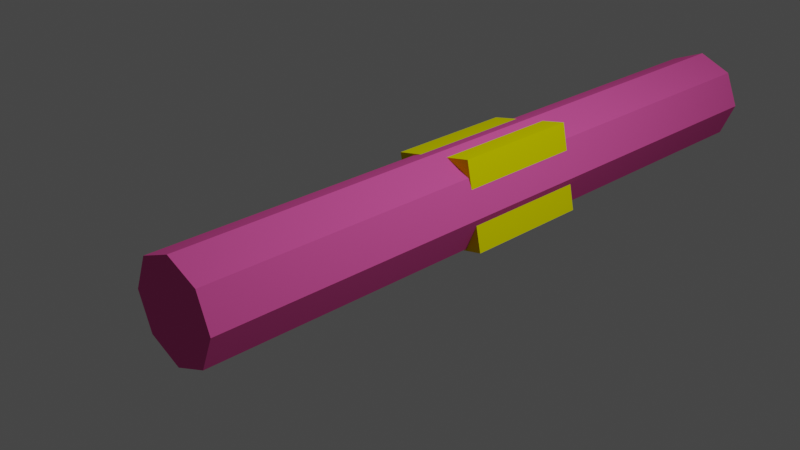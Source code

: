 # Source: LBS.blend  (saved by Blender 2.83.19; exported with 4.5.12 LTS)
import bpy
from mathutils import Matrix  # noqa: F401  (used for matrix-valued properties, if any)

bpy.ops.wm.read_factory_settings(use_empty=True)
scene = bpy.context.scene
scene.name = 'Scene'

# ---- collections
col_collection = bpy.data.collections.new('Collection'); scene.collection.children.link(col_collection)

# ---- materials (node trees are filled in below, after node groups)
mat_material_002 = bpy.data.materials.new('Material.002')
mat_material_002.use_transparent_shadow = False
mat_material_002.diffuse_color = (0.1025, 0.1025, 0.1025, 1.0)
mat_material_003 = bpy.data.materials.new('Material.003')
mat_material_003.use_transparent_shadow = False
mat_material_003.diffuse_color = (0.2598, 0.2598, 0.2598, 1.0)
mat_material_004 = bpy.data.materials.new('Material.004')
mat_material_004.use_transparent_shadow = False
mat_material_004.diffuse_color = (0.8, 0.1022, 0.3729, 1.0)
mat_collision_shape_material = bpy.data.materials.new('collision_shape_material')
mat_collision_shape_material.use_transparent_shadow = False
mat_collision_shape_material.diffuse_color = (0.8, 0.775, 0.0, 0.4)
mat_material_001 = bpy.data.materials.new('Material.001')
mat_material_001.use_transparent_shadow = False
mat_material_001.diffuse_color = (0.00637, 0.00637, 0.00637, 1.0)

# ---- material node trees

# ---- world
world_world = bpy.data.worlds.new('World'); scene.world = world_world
world_world.use_nodes = True; world_world.node_tree.nodes.clear()
_N = world_world.node_tree.nodes; _L = world_world.node_tree.links
n0 = _N.new('ShaderNodeOutputWorld'); n0.name = 'World Output'; n0.location = (300, 300)
n1 = _N.new('ShaderNodeBackground'); n1.name = 'Background'; n1.location = (10, 300)
n1.inputs[0].default_value = (0.05088, 0.05088, 0.05088, 1.0)
_L.new(n1.outputs[0], n0.inputs[0])
n0.is_active_output = True
world_world.color = (0.05088, 0.05088, 0.05088)
world_world.use_sun_shadow = False
world_world.sun_shadow_jitter_overblur = 0.0

# ---- cameras
cam_camera = bpy.data.cameras.new('Camera')
cam_camera.clip_end = 100.0
cam_camera.ortho_scale = 7.314

# ---- lights
light_light = bpy.data.lights.new('Light', 'POINT')
light_light.transmission_factor = 0.0
light_light.energy = 1000.0
light_light.shadow_soft_size = 0.1
light_light.shadow_maximum_resolution = 0.006
light_light.use_absolute_resolution = True

# ---- meshes
me_cylinder_001 = bpy.data.meshes.new('Cylinder.001')
me_cylinder_001.from_pydata([(-6.24e-08, 1.332, 0.4063), (-6.24e-08, -1.332, 0.4063), (0.07927, 1.332, 0.3985), (0.07927, -1.332, 0.3985), (0.1555, 1.332, 0.3754), (0.1555, -1.332, 0.3754), (0.2257, 1.332, 0.3378), (0.2257, -1.332, 0.3378), (0.2873, 1.332, 0.2873), (0.2873, -1.332, 0.2873), (0.3378, 1.332, 0.2257), (0.3378, -1.332, 0.2257), (0.3754, 1.332, 0.1555), (0.3754, -1.332, 0.1555), (0.3985, 1.332, 0.07927), (0.3985, -1.332, 0.07927), (0.4063, 1.332, -4.758e-08), (0.4063, -1.332, -1.64e-07), (0.3985, 1.332, -0.07927), (0.3985, -1.332, -0.07927), (0.3754, 1.332, -0.1555), (0.3754, -1.332, -0.1555), (0.3378, 1.332, -0.2257), (0.3378, -1.332, -0.2257), (0.2873, 1.332, -0.2873), (0.2873, -1.332, -0.2873), (0.2257, 1.332, -0.3378), (0.2257, -1.332, -0.3378), (0.1555, 1.332, -0.3754), (0.1555, -1.332, -0.3754), (0.07927, 1.332, -0.3985), (0.07927, -1.332, -0.3985), (-1.948e-07, 1.332, -0.4063), (-1.948e-07, -1.332, -0.4063), (-0.07927, 1.332, -0.3985), (-0.07927, -1.332, -0.3985), (-0.1555, 1.332, -0.3754), (-0.1555, -1.332, -0.3754), (-0.2257, 1.332, -0.3378), (-0.2257, -1.332, -0.3378), (-0.2873, 1.332, -0.2873), (-0.2873, -1.332, -0.2873), (-0.3378, 1.332, -0.2257), (-0.3378, -1.332, -0.2257), (-0.3754, 1.332, -0.1555), (-0.3754, -1.332, -0.1555), (-0.3985, 1.332, -0.07927), (-0.3985, -1.332, -0.07927), (-0.4063, 1.332, 3.141e-07), (-0.4063, -1.332, 1.976e-07), (-0.3985, 1.332, 0.07927), (-0.3985, -1.332, 0.07927), (-0.3754, 1.332, 0.1555), (-0.3754, -1.332, 0.1555), (-0.3378, 1.332, 0.2257), (-0.3378, -1.332, 0.2257), (-0.2873, 1.332, 0.2873), (-0.2873, -1.332, 0.2873), (-0.2257, 1.332, 0.3378), (-0.2257, -1.332, 0.3378), (-0.1555, 1.332, 0.3754), (-0.1555, -1.332, 0.3754), (-0.07927, 1.332, 0.3985), (-0.07927, -1.332, 0.3985)], [], [(0, 1, 3, 2), (2, 3, 5, 4), (4, 5, 7, 6), (6, 7, 9, 8), (8, 9, 11, 10), (10, 11, 13, 12), (12, 13, 15, 14), (14, 15, 17, 16), (16, 17, 19, 18), (18, 19, 21, 20), (20, 21, 23, 22), (22, 23, 25, 24), (24, 25, 27, 26), (26, 27, 29, 28), (28, 29, 31, 30), (30, 31, 33, 32), (32, 33, 35, 34), (34, 35, 37, 36), (36, 37, 39, 38), (38, 39, 41, 40), (40, 41, 43, 42), (42, 43, 45, 44), (44, 45, 47, 46), (46, 47, 49, 48), (48, 49, 51, 50), (50, 51, 53, 52), (52, 53, 55, 54), (54, 55, 57, 56), (56, 57, 59, 58), (58, 59, 61, 60), (3, 1, 63, 61, 59, 57, 55, 53, 51, 49, 47, 45, 43, 41, 39, 37, 35, 33, 31, 29, 27, 25, 23, 21, 19, 17, 15, 13, 11, 9, 7, 5), (60, 61, 63, 62), (62, 63, 1, 0), (0, 2, 4, 6, 8, 10, 12, 14, 16, 18, 20, 22, 24, 26, 28, 30, 32, 34, 36, 38, 40, 42, 44, 46, 48, 50, 52, 54, 56, 58, 60, 62)])
_uv = me_cylinder_001.uv_layers.new(name='UVMap')
_uv.uv.foreach_set('vector', [1.0, 0.5, 1.0, 1.0, 0.9688, 1.0, 0.9688, 0.5, 0.9688, 0.5, 0.9688, 1.0, 0.9375, 1.0, 0.9375, 0.5, 0.9375, 0.5, 0.9375, 1.0, 0.9062, 1.0, 0.9062, 0.5, 0.9062, 0.5, 0.9062, 1.0, 0.875, 1.0, 0.875, 0.5, 0.875, 0.5, 0.875, 1.0, 0.8438, 1.0, 0.8438, 0.5, 0.8438, 0.5, 0.8438, 1.0, 0.8125, 1.0, 0.8125, 0.5, 0.8125, 0.5, 0.8125, 1.0, 0.7812, 1.0, 0.7812, 0.5, 0.7812, 0.5, 0.7812, 1.0, 0.75, 1.0, 0.75, 0.5, 0.75, 0.5, 0.75, 1.0, 0.7188, 1.0, 0.7188, 0.5, 0.7188, 0.5, 0.7188, 1.0, 0.6875, 1.0, 0.6875, 0.5, 0.6875, 0.5, 0.6875, 1.0, 0.6562, 1.0, 0.6562, 0.5, 0.6562, 0.5, 0.6562, 1.0, 0.625, 1.0, 0.625, 0.5, 0.625, 0.5, 0.625, 1.0, 0.5938, 1.0, 0.5938, 0.5, 0.5938, 0.5, 0.5938, 1.0, 0.5625, 1.0, 0.5625, 0.5, 0.5625, 0.5, 0.5625, 1.0, 0.5312, 1.0, 0.5312, 0.5, 0.5312, 0.5, 0.5312, 1.0, 0.5, 1.0, 0.5, 0.5, 0.5, 0.5, 0.5, 1.0, 0.4688, 1.0, 0.4688, 0.5, 0.4688, 0.5, 0.4688, 1.0, 0.4375, 1.0, 0.4375, 0.5, 0.4375, 0.5, 0.4375, 1.0, 0.4062, 1.0, 0.4062, 0.5, 0.4062, 0.5, 0.4062, 1.0, 0.375, 1.0, 0.375, 0.5, 0.375, 0.5, 0.375, 1.0, 0.3438, 1.0, 0.3438, 0.5, 0.3438, 0.5, 0.3438, 1.0, 0.3125, 1.0, 0.3125, 0.5, 0.3125, 0.5, 0.3125, 1.0, 0.2812, 1.0, 0.2812, 0.5, 0.2812, 0.5, 0.2812, 1.0, 0.25, 1.0, 0.25, 0.5, 0.25, 0.5, 0.25, 1.0, 0.2188, 1.0, 0.2188, 0.5, 0.2188, 0.5, 0.2188, 1.0, 0.1875, 1.0, 0.1875, 0.5, 0.1875, 0.5, 0.1875, 1.0, 0.1562, 1.0, 0.1562, 0.5, 0.1562, 0.5, 0.1562, 1.0, 0.125, 1.0, 0.125, 0.5, 0.125, 0.5, 0.125, 1.0, 0.09375, 1.0, 0.09375, 0.5, 0.09375, 0.5, 0.09375, 1.0, 0.0625, 1.0, 0.0625, 0.5, 0.2968, 0.4854, 0.25, 0.49, 0.2032, 0.4854, 0.1582, 0.4717, 0.1167, 0.4496, 0.08029, 0.4197, 0.05045, 0.3833, 0.02827, 0.3418, 0.01461, 0.2968, 0.01, 0.25, 0.01461, 0.2032, 0.02827, 0.1582, 0.05045, 0.1167, 0.08029, 0.08029, 0.1167, 0.05045, 0.1582, 0.02827, 0.2032, 0.01461, 0.25, 0.01, 0.2968, 0.01461, 0.3418, 0.02827, 0.3833, 0.05045, 0.4197, 0.08029, 0.4496, 0.1167, 0.4717, 0.1582, 0.4854, 0.2032, 0.49, 0.25, 0.4854, 0.2968, 0.4717, 0.3418, 0.4496, 0.3833, 0.4197, 0.4197, 0.3833, 0.4496, 0.3418, 0.4717, 0.0625, 0.5, 0.0625, 1.0, 0.03125, 1.0, 0.03125, 0.5, 0.03125, 0.5, 0.03125, 1.0, 0.0, 1.0, 0.0, 0.5, 0.75, 0.49, 0.7968, 0.4854, 0.8418, 0.4717, 0.8833, 0.4496, 0.9197, 0.4197, 0.9496, 0.3833, 0.9717, 0.3418, 0.9854, 0.2968, 0.99, 0.25, 0.9854, 0.2032, 0.9717, 0.1582, 0.9496, 0.1167, 0.9197, 0.08029, 0.8833, 0.05045, 0.8418, 0.02827, 0.7968, 0.01461, 0.75, 0.01, 0.7032, 0.01461, 0.6582, 0.02827, 0.6167, 0.05045, 0.5803, 0.08029, 0.5504, 0.1167, 0.5283, 0.1582, 0.5146, 0.2032, 0.51, 0.25, 0.5146, 0.2968, 0.5283, 0.3418, 0.5504, 0.3833, 0.5803, 0.4197, 0.6167, 0.4496, 0.6582, 0.4717, 0.7032, 0.4854])
me_cylinder_001.materials.append(mat_material_002)
me_cylinder_001.use_remesh_fix_poles = True
me_cylinder_001.use_remesh_preserve_attributes = False
me_cylinder_001.use_mirror_vertex_groups = False
me_cylinder_001.update()
me_cylinder_002 = bpy.data.meshes.new('Cylinder.002')
me_cylinder_002.from_pydata([(-6.24e-08, -1.332, -0.4063), (-6.24e-08, 1.332, -0.4063), (0.07927, -1.332, -0.3985), (0.07927, 1.332, -0.3985), (0.1555, -1.332, -0.3754), (0.1555, 1.332, -0.3754), (0.2257, -1.332, -0.3378), (0.2257, 1.332, -0.3378), (0.2873, -1.332, -0.2873), (0.2873, 1.332, -0.2873), (0.3378, -1.332, -0.2257), (0.3378, 1.332, -0.2257), (0.3754, -1.332, -0.1555), (0.3754, 1.332, -0.1555), (0.3985, -1.332, -0.07927), (0.3985, 1.332, -0.07927), (0.4063, -1.332, -5.607e-07), (0.4063, 1.332, 7.415e-07), (0.3985, -1.332, 0.07927), (0.3985, 1.332, 0.07927), (0.3754, -1.332, 0.1555), (0.3754, 1.332, 0.1555), (0.3378, -1.332, 0.2257), (0.3378, 1.332, 0.2257), (0.2873, -1.332, 0.2873), (0.2873, 1.332, 0.2873), (0.2257, -1.332, 0.3378), (0.2257, 1.332, 0.3378), (0.1555, -1.332, 0.3754), (0.1555, 1.332, 0.3754), (0.07927, -1.332, 0.3985), (0.07927, 1.332, 0.3985), (-1.948e-07, -1.332, 0.4063), (-1.948e-07, 1.332, 0.4063), (-0.07927, -1.332, 0.3985), (-0.07927, 1.332, 0.3985), (-0.1555, -1.332, 0.3754), (-0.1555, 1.332, 0.3754), (-0.2257, -1.332, 0.3378), (-0.2257, 1.332, 0.3378), (-0.2873, -1.332, 0.2873), (-0.2873, 1.332, 0.2873), (-0.3378, -1.332, 0.2257), (-0.3378, 1.332, 0.2257), (-0.3754, -1.332, 0.1555), (-0.3754, 1.332, 0.1555), (-0.3985, -1.332, 0.07927), (-0.3985, 1.332, 0.07927), (-0.4063, -1.332, -9.223e-07), (-0.4063, 1.332, 3.798e-07), (-0.3985, -1.332, -0.07927), (-0.3985, 1.332, -0.07927), (-0.3754, -1.332, -0.1555), (-0.3754, 1.332, -0.1555), (-0.3378, -1.332, -0.2257), (-0.3378, 1.332, -0.2257), (-0.2873, -1.332, -0.2873), (-0.2873, 1.332, -0.2873), (-0.2257, -1.332, -0.3378), (-0.2257, 1.332, -0.3378), (-0.1555, -1.332, -0.3754), (-0.1555, 1.332, -0.3754), (-0.07927, -1.332, -0.3985), (-0.07927, 1.332, -0.3985)], [], [(0, 1, 3, 2), (2, 3, 5, 4), (4, 5, 7, 6), (6, 7, 9, 8), (8, 9, 11, 10), (10, 11, 13, 12), (12, 13, 15, 14), (14, 15, 17, 16), (16, 17, 19, 18), (18, 19, 21, 20), (20, 21, 23, 22), (22, 23, 25, 24), (24, 25, 27, 26), (26, 27, 29, 28), (28, 29, 31, 30), (30, 31, 33, 32), (32, 33, 35, 34), (34, 35, 37, 36), (36, 37, 39, 38), (38, 39, 41, 40), (40, 41, 43, 42), (42, 43, 45, 44), (44, 45, 47, 46), (46, 47, 49, 48), (48, 49, 51, 50), (50, 51, 53, 52), (52, 53, 55, 54), (54, 55, 57, 56), (56, 57, 59, 58), (58, 59, 61, 60), (3, 1, 63, 61, 59, 57, 55, 53, 51, 49, 47, 45, 43, 41, 39, 37, 35, 33, 31, 29, 27, 25, 23, 21, 19, 17, 15, 13, 11, 9, 7, 5), (60, 61, 63, 62), (62, 63, 1, 0), (0, 2, 4, 6, 8, 10, 12, 14, 16, 18, 20, 22, 24, 26, 28, 30, 32, 34, 36, 38, 40, 42, 44, 46, 48, 50, 52, 54, 56, 58, 60, 62)])
_uv = me_cylinder_002.uv_layers.new(name='UVMap')
_uv.uv.foreach_set('vector', [1.0, 0.5, 1.0, 1.0, 0.9688, 1.0, 0.9688, 0.5, 0.9688, 0.5, 0.9688, 1.0, 0.9375, 1.0, 0.9375, 0.5, 0.9375, 0.5, 0.9375, 1.0, 0.9062, 1.0, 0.9062, 0.5, 0.9062, 0.5, 0.9062, 1.0, 0.875, 1.0, 0.875, 0.5, 0.875, 0.5, 0.875, 1.0, 0.8438, 1.0, 0.8438, 0.5, 0.8438, 0.5, 0.8438, 1.0, 0.8125, 1.0, 0.8125, 0.5, 0.8125, 0.5, 0.8125, 1.0, 0.7812, 1.0, 0.7812, 0.5, 0.7812, 0.5, 0.7812, 1.0, 0.75, 1.0, 0.75, 0.5, 0.75, 0.5, 0.75, 1.0, 0.7188, 1.0, 0.7188, 0.5, 0.7188, 0.5, 0.7188, 1.0, 0.6875, 1.0, 0.6875, 0.5, 0.6875, 0.5, 0.6875, 1.0, 0.6562, 1.0, 0.6562, 0.5, 0.6562, 0.5, 0.6562, 1.0, 0.625, 1.0, 0.625, 0.5, 0.625, 0.5, 0.625, 1.0, 0.5938, 1.0, 0.5938, 0.5, 0.5938, 0.5, 0.5938, 1.0, 0.5625, 1.0, 0.5625, 0.5, 0.5625, 0.5, 0.5625, 1.0, 0.5312, 1.0, 0.5312, 0.5, 0.5312, 0.5, 0.5312, 1.0, 0.5, 1.0, 0.5, 0.5, 0.5, 0.5, 0.5, 1.0, 0.4688, 1.0, 0.4688, 0.5, 0.4688, 0.5, 0.4688, 1.0, 0.4375, 1.0, 0.4375, 0.5, 0.4375, 0.5, 0.4375, 1.0, 0.4062, 1.0, 0.4062, 0.5, 0.4062, 0.5, 0.4062, 1.0, 0.375, 1.0, 0.375, 0.5, 0.375, 0.5, 0.375, 1.0, 0.3438, 1.0, 0.3438, 0.5, 0.3438, 0.5, 0.3438, 1.0, 0.3125, 1.0, 0.3125, 0.5, 0.3125, 0.5, 0.3125, 1.0, 0.2812, 1.0, 0.2812, 0.5, 0.2812, 0.5, 0.2812, 1.0, 0.25, 1.0, 0.25, 0.5, 0.25, 0.5, 0.25, 1.0, 0.2188, 1.0, 0.2188, 0.5, 0.2188, 0.5, 0.2188, 1.0, 0.1875, 1.0, 0.1875, 0.5, 0.1875, 0.5, 0.1875, 1.0, 0.1562, 1.0, 0.1562, 0.5, 0.1562, 0.5, 0.1562, 1.0, 0.125, 1.0, 0.125, 0.5, 0.125, 0.5, 0.125, 1.0, 0.09375, 1.0, 0.09375, 0.5, 0.09375, 0.5, 0.09375, 1.0, 0.0625, 1.0, 0.0625, 0.5, 0.2968, 0.4854, 0.25, 0.49, 0.2032, 0.4854, 0.1582, 0.4717, 0.1167, 0.4496, 0.08029, 0.4197, 0.05045, 0.3833, 0.02827, 0.3418, 0.01461, 0.2968, 0.01, 0.25, 0.01461, 0.2032, 0.02827, 0.1582, 0.05045, 0.1167, 0.08029, 0.08029, 0.1167, 0.05045, 0.1582, 0.02827, 0.2032, 0.01461, 0.25, 0.01, 0.2968, 0.01461, 0.3418, 0.02827, 0.3833, 0.05045, 0.4197, 0.08029, 0.4496, 0.1167, 0.4717, 0.1582, 0.4854, 0.2032, 0.49, 0.25, 0.4854, 0.2968, 0.4717, 0.3418, 0.4496, 0.3833, 0.4197, 0.4197, 0.3833, 0.4496, 0.3418, 0.4717, 0.0625, 0.5, 0.0625, 1.0, 0.03125, 1.0, 0.03125, 0.5, 0.03125, 0.5, 0.03125, 1.0, 0.0, 1.0, 0.0, 0.5, 0.75, 0.49, 0.7968, 0.4854, 0.8418, 0.4717, 0.8833, 0.4496, 0.9197, 0.4197, 0.9496, 0.3833, 0.9717, 0.3418, 0.9854, 0.2968, 0.99, 0.25, 0.9854, 0.2032, 0.9717, 0.1582, 0.9496, 0.1167, 0.9197, 0.08029, 0.8833, 0.05045, 0.8418, 0.02827, 0.7968, 0.01461, 0.75, 0.01, 0.7032, 0.01461, 0.6582, 0.02827, 0.6167, 0.05045, 0.5803, 0.08029, 0.5504, 0.1167, 0.5283, 0.1582, 0.5146, 0.2032, 0.51, 0.25, 0.5146, 0.2968, 0.5283, 0.3418, 0.5504, 0.3833, 0.5803, 0.4197, 0.6167, 0.4496, 0.6582, 0.4717, 0.7032, 0.4854])
me_cylinder_002.materials.append(mat_material_003)
me_cylinder_002.use_remesh_fix_poles = True
me_cylinder_002.use_remesh_preserve_attributes = False
me_cylinder_002.use_mirror_vertex_groups = False
me_cylinder_002.update()
me_cylinder_003 = bpy.data.meshes.new('Cylinder.003')
me_cylinder_003.from_pydata([(0.1211, 4.021, 0.555), (0.1211, -4.021, 0.555), (0.478, 4.021, 0.3068), (0.478, -4.021, 0.3068), (0.555, 4.021, -0.1211), (0.555, -4.021, -0.1211), (0.3068, 4.021, -0.478), (0.3068, -4.021, -0.478), (-0.1211, 4.021, -0.555), (-0.1211, -4.021, -0.555), (-0.478, 4.021, -0.3068), (-0.478, -4.021, -0.3068), (-0.555, 4.021, 0.1211), (-0.555, -4.021, 0.1211), (-0.3068, 4.021, 0.478), (-0.3068, -4.021, 0.478), (-0.1211, 8.345e-07, -0.555), (-0.1211, 0.8043, -0.555), (-0.1211, -2.413, -0.555), (0.3068, -2.413, -0.478), (0.3068, 1.609, -0.478), (-0.1211, -0.8043, -0.555), (0.3068, -1.609, -0.478), (0.3068, -0.8043, -0.478), (0.3068, 8.345e-07, -0.478), (0.3068, 0.8043, -0.478), (0.3068, 2.413, -0.478), (-0.555, 0.8043, 0.1211), (-0.3068, -0.8043, 0.478), (-0.1211, -3.217, -0.555), (-0.1211, -1.609, -0.555), (0.3068, -3.217, -0.478), (0.3068, 3.217, -0.478), (-0.1211, 1.609, -0.555), (0.555, -2.413, -0.1211), (0.555, -1.609, -0.1211), (0.555, 8.345e-07, -0.1211), (0.555, -0.8043, -0.1211), (0.555, 0.8043, -0.1211), (0.555, 1.609, -0.1211), (0.555, 3.217, -0.1211), (0.555, 2.413, -0.1211), (-0.3068, 3.217, 0.478), (-0.3068, -1.609, 0.478), (-0.3068, 8.345e-07, 0.478), (-0.3068, -3.217, 0.478), (-0.555, 3.217, 0.1211), (-0.3068, -2.413, 0.478), (-0.1211, 2.413, -0.555), (-0.3068, 0.8043, 0.478), (-0.1211, 3.217, -0.555), (0.1211, 3.217, 0.555), (-0.555, 8.345e-07, 0.1211), (0.1211, 2.413, 0.555), (-0.555, 1.609, 0.1211), (0.1211, 1.609, 0.555), (0.1211, 0.8043, 0.555), (0.1211, 8.345e-07, 0.555), (-0.555, -1.609, 0.1211), (0.1211, -0.8043, 0.555), (-0.555, -2.413, 0.1211), (-0.555, -0.8043, 0.1211), (-0.555, 2.413, 0.1211), (-0.3068, 1.609, 0.478), (-0.478, 1.609, -0.3068), (-0.478, 0.8043, -0.3068), (-0.478, 2.413, -0.3068), (-0.478, -0.8043, -0.3068), (-0.478, -1.609, -0.3068), (-0.478, 8.345e-07, -0.3068), (-0.478, 3.217, -0.3068), (0.478, 1.609, 0.3068), (0.478, 0.8043, 0.3068), (0.478, 2.413, 0.3068), (0.478, 3.217, 0.3068), (-0.478, -3.217, -0.3068), (0.478, 8.345e-07, 0.3068), (-0.478, -2.413, -0.3068), (-0.555, -3.217, 0.1211), (-0.3068, 2.413, 0.478), (0.478, -0.8043, 0.3068), (0.478, -1.609, 0.3068), (0.478, -2.413, 0.3068), (0.478, -3.217, 0.3068), (0.555, -3.217, -0.1211), (0.1211, -3.217, 0.555), (0.1211, -2.413, 0.555), (0.1211, -1.609, 0.555)], [], [(32, 50, 8, 6), (3, 1, 15, 13, 11, 9, 7, 5), (0, 2, 4, 6, 8, 10, 12, 14), (36, 76, 80, 37), (39, 71, 72, 38), (41, 73, 71, 39), (51, 0, 14, 42), (46, 12, 10, 70), (68, 67, 21, 30), (35, 81, 82, 34), (25, 38, 36, 24), (53, 51, 42, 79), (58, 43, 28, 61), (64, 66, 48, 33), (57, 76, 72, 56), (34, 82, 83, 84), (13, 15, 45, 78), (69, 65, 17, 16), (56, 55, 63, 49), (56, 72, 71, 55), (59, 57, 44, 28), (53, 73, 74, 51), (55, 71, 73, 53), (27, 54, 64, 65), (58, 61, 67, 68), (78, 60, 77, 75), (87, 81, 80, 59), (61, 52, 69, 67), (75, 77, 18, 29), (23, 21, 16, 24), (52, 27, 65, 69), (59, 80, 76, 57), (11, 75, 29, 9), (13, 78, 75, 11), (51, 74, 2, 0), (84, 83, 3, 5), (54, 62, 66, 64), (61, 28, 44, 52), (60, 47, 43, 58), (1, 85, 45, 15), (22, 35, 34, 19), (6, 4, 40, 32), (87, 59, 28, 43), (67, 69, 16, 21), (1, 3, 83, 85), (86, 82, 81, 87), (27, 49, 63, 54), (77, 68, 30, 18), (85, 83, 82, 86), (78, 45, 47, 60), (66, 70, 50, 48), (60, 58, 68, 77), (19, 34, 84, 31), (40, 74, 73, 41), (26, 41, 39, 20), (62, 79, 42, 46), (65, 64, 33, 17), (24, 36, 37, 23), (20, 39, 38, 25), (52, 44, 49, 27), (54, 63, 79, 62), (24, 16, 17, 25), (31, 29, 18, 19), (19, 18, 30, 22), (85, 86, 47, 45), (46, 42, 14, 12), (25, 17, 33, 20), (20, 33, 48, 26), (22, 30, 21, 23), (26, 48, 50, 32), (32, 40, 41, 26), (4, 2, 74, 40), (37, 80, 81, 35), (23, 37, 35, 22), (62, 46, 70, 66), (7, 9, 29, 31), (57, 56, 49, 44), (55, 53, 79, 63), (86, 87, 43, 47), (70, 10, 8, 50), (38, 72, 76, 36), (31, 84, 5, 7)])
_uv = me_cylinder_003.uv_layers.new(name='UVMap')
_uv.uv.foreach_set('vector', [0.625, 0.55, 0.5, 0.55, 0.5, 0.5, 0.625, 0.5, 0.4197, 0.4197, 0.25, 0.49, 0.08029, 0.4197, 0.01, 0.25, 0.08029, 0.08029, 0.25, 0.01, 0.4197, 0.08029, 0.49, 0.25, 0.75, 0.49, 0.9197, 0.4197, 0.99, 0.25, 0.9197, 0.08029, 0.75, 0.01, 0.5803, 0.08029, 0.51, 0.25, 0.5803, 0.4197, 0.75, 0.75, 0.875, 0.75, 0.875, 0.8, 0.75, 0.8, 0.75, 0.65, 0.875, 0.65, 0.875, 0.7, 0.75, 0.7, 0.75, 0.6, 0.875, 0.6, 0.875, 0.65, 0.75, 0.65, 0.0, 0.55, 0.0, 0.5, 0.125, 0.5, 0.125, 0.55, 0.25, 0.55, 0.25, 0.5, 0.375, 0.5, 0.375, 0.55, 0.375, 0.85, 0.375, 0.8, 0.5, 0.8, 0.5, 0.85, 0.75, 0.85, 0.875, 0.85, 0.875, 0.9, 0.75, 0.9, 0.625, 0.7, 0.75, 0.7, 0.75, 0.75, 0.625, 0.75, 0.0, 0.6, 0.0, 0.55, 0.125, 0.55, 0.125, 0.6, 0.25, 0.85, 0.125, 0.85, 0.125, 0.8, 0.25, 0.8, 0.375, 0.65, 0.375, 0.6, 0.5, 0.6, 0.5, 0.65, 1.0, 0.75, 0.875, 0.75, 0.875, 0.7, 1.0, 0.7, 0.75, 0.9, 0.875, 0.9, 0.875, 0.95, 0.75, 0.95, 0.25, 1.0, 0.125, 1.0, 0.125, 0.95, 0.25, 0.95, 0.375, 0.75, 0.375, 0.7, 0.5, 0.7, 0.5, 0.75, 0.0, 0.7, 0.0, 0.65, 0.125, 0.65, 0.125, 0.7, 1.0, 0.7, 0.875, 0.7, 0.875, 0.65, 1.0, 0.65, 0.0, 0.8, 0.0, 0.75, 0.125, 0.75, 0.125, 0.8, 1.0, 0.6, 0.875, 0.6, 0.875, 0.55, 1.0, 0.55, 1.0, 0.65, 0.875, 0.65, 0.875, 0.6, 1.0, 0.6, 0.25, 0.7, 0.25, 0.65, 0.375, 0.65, 0.375, 0.7, 0.25, 0.85, 0.25, 0.8, 0.375, 0.8, 0.375, 0.85, 0.25, 0.95, 0.25, 0.9, 0.375, 0.9, 0.375, 0.95, 1.0, 0.85, 0.875, 0.85, 0.875, 0.8, 1.0, 0.8, 0.25, 0.8, 0.25, 0.75, 0.375, 0.75, 0.375, 0.8, 0.375, 0.95, 0.375, 0.9, 0.5, 0.9, 0.5, 0.95, 0.625, 0.8, 0.5, 0.8, 0.5, 0.75, 0.625, 0.75, 0.25, 0.75, 0.25, 0.7, 0.375, 0.7, 0.375, 0.75, 1.0, 0.8, 0.875, 0.8, 0.875, 0.75, 1.0, 0.75, 0.375, 1.0, 0.375, 0.95, 0.5, 0.95, 0.5, 1.0, 0.25, 1.0, 0.25, 0.95, 0.375, 0.95, 0.375, 1.0, 1.0, 0.55, 0.875, 0.55, 0.875, 0.5, 1.0, 0.5, 0.75, 0.95, 0.875, 0.95, 0.875, 1.0, 0.75, 1.0, 0.25, 0.65, 0.25, 0.6, 0.375, 0.6, 0.375, 0.65, 0.25, 0.8, 0.125, 0.8, 0.125, 0.75, 0.25, 0.75, 0.25, 0.9, 0.125, 0.9, 0.125, 0.85, 0.25, 0.85, 0.0, 1.0, 0.0, 0.95, 0.125, 0.95, 0.125, 1.0, 0.625, 0.85, 0.75, 0.85, 0.75, 0.9, 0.625, 0.9, 0.625, 0.5, 0.75, 0.5, 0.75, 0.55, 0.625, 0.55, 0.0, 0.85, 0.0, 0.8, 0.125, 0.8, 0.125, 0.85, 0.375, 0.8, 0.375, 0.75, 0.5, 0.75, 0.5, 0.8, 1.0, 1.0, 0.875, 1.0, 0.875, 0.95, 1.0, 0.95, 1.0, 0.9, 0.875, 0.9, 0.875, 0.85, 1.0, 0.85, 0.25, 0.7, 0.125, 0.7, 0.125, 0.65, 0.25, 0.65, 0.375, 0.9, 0.375, 0.85, 0.5, 0.85, 0.5, 0.9, 1.0, 0.95, 0.875, 0.95, 0.875, 0.9, 1.0, 0.9, 0.25, 0.95, 0.125, 0.95, 0.125, 0.9, 0.25, 0.9, 0.375, 0.6, 0.375, 0.55, 0.5, 0.55, 0.5, 0.6, 0.25, 0.9, 0.25, 0.85, 0.375, 0.85, 0.375, 0.9, 0.625, 0.9, 0.75, 0.9, 0.75, 0.95, 0.625, 0.95, 0.75, 0.55, 0.875, 0.55, 0.875, 0.6, 0.75, 0.6, 0.625, 0.6, 0.75, 0.6, 0.75, 0.65, 0.625, 0.65, 0.25, 0.6, 0.125, 0.6, 0.125, 0.55, 0.25, 0.55, 0.375, 0.7, 0.375, 0.65, 0.5, 0.65, 0.5, 0.7, 0.625, 0.75, 0.75, 0.75, 0.75, 0.8, 0.625, 0.8, 0.625, 0.65, 0.75, 0.65, 0.75, 0.7, 0.625, 0.7, 0.25, 0.75, 0.125, 0.75, 0.125, 0.7, 0.25, 0.7, 0.25, 0.65, 0.125, 0.65, 0.125, 0.6, 0.25, 0.6, 0.625, 0.75, 0.5, 0.75, 0.5, 0.7, 0.625, 0.7, 0.625, 0.95, 0.5, 0.95, 0.5, 0.9, 0.625, 0.9, 0.625, 0.9, 0.5, 0.9, 0.5, 0.85, 0.625, 0.85, 0.0, 0.95, 0.0, 0.9, 0.125, 0.9, 0.125, 0.95, 0.25, 0.55, 0.125, 0.55, 0.125, 0.5, 0.25, 0.5, 0.625, 0.7, 0.5, 0.7, 0.5, 0.65, 0.625, 0.65, 0.625, 0.65, 0.5, 0.65, 0.5, 0.6, 0.625, 0.6, 0.625, 0.85, 0.5, 0.85, 0.5, 0.8, 0.625, 0.8, 0.625, 0.6, 0.5, 0.6, 0.5, 0.55, 0.625, 0.55, 0.625, 0.55, 0.75, 0.55, 0.75, 0.6, 0.625, 0.6, 0.75, 0.5, 0.875, 0.5, 0.875, 0.55, 0.75, 0.55, 0.75, 0.8, 0.875, 0.8, 0.875, 0.85, 0.75, 0.85, 0.625, 0.8, 0.75, 0.8, 0.75, 0.85, 0.625, 0.85, 0.25, 0.6, 0.25, 0.55, 0.375, 0.55, 0.375, 0.6, 0.625, 1.0, 0.5, 1.0, 0.5, 0.95, 0.625, 0.95, 0.0, 0.75, 0.0, 0.7, 0.125, 0.7, 0.125, 0.75, 0.0, 0.65, 0.0, 0.6, 0.125, 0.6, 0.125, 0.65, 0.0, 0.9, 0.0, 0.85, 0.125, 0.85, 0.125, 0.9, 0.375, 0.55, 0.375, 0.5, 0.5, 0.5, 0.5, 0.55, 0.75, 0.7, 0.875, 0.7, 0.875, 0.75, 0.75, 0.75, 0.625, 0.95, 0.75, 0.95, 0.75, 1.0, 0.625, 1.0])
_ca = me_cylinder_003.color_attributes.new('Col', 'BYTE_COLOR', 'CORNER')
_ca.data.foreach_set('color', [1.0, 1.0, 1.0, 1.0, 1.0, 1.0, 1.0, 1.0, 1.0, 1.0, 1.0, 1.0, 1.0, 1.0, 1.0, 1.0, 1.0, 1.0, 1.0, 1.0, 1.0, 1.0, 1.0, 1.0, 1.0, 1.0, 1.0, 1.0, 1.0, 1.0, 1.0, 1.0, 1.0, 1.0, 1.0, 1.0, 1.0, 1.0, 1.0, 1.0, 1.0, 1.0, 1.0, 1.0, 1.0, 1.0, 1.0, 1.0, 1.0, 1.0, 1.0, 1.0, 1.0, 1.0, 1.0, 1.0, 1.0, 1.0, 1.0, 1.0, 1.0, 1.0, 1.0, 1.0, 1.0, 1.0, 1.0, 1.0, 1.0, 1.0, 1.0, 1.0, 1.0, 1.0, 1.0, 1.0, 1.0, 1.0, 1.0, 1.0, 1.0, 1.0, 1.0, 1.0, 1.0, 1.0, 1.0, 1.0, 1.0, 1.0, 1.0, 1.0, 1.0, 1.0, 1.0, 1.0, 1.0, 1.0, 1.0, 1.0, 1.0, 1.0, 1.0, 1.0, 1.0, 1.0, 1.0, 1.0, 1.0, 1.0, 1.0, 1.0, 1.0, 1.0, 1.0, 1.0, 1.0, 1.0, 1.0, 1.0, 1.0, 1.0, 1.0, 1.0, 1.0, 1.0, 1.0, 1.0, 1.0, 1.0, 1.0, 1.0, 1.0, 1.0, 1.0, 1.0, 1.0, 1.0, 1.0, 1.0, 1.0, 1.0, 1.0, 1.0, 1.0, 1.0, 1.0, 1.0, 1.0, 1.0, 1.0, 1.0, 1.0, 1.0, 1.0, 1.0, 1.0, 1.0, 1.0, 1.0, 1.0, 1.0, 1.0, 1.0, 1.0, 1.0, 1.0, 1.0, 1.0, 1.0, 1.0, 1.0, 1.0, 1.0, 1.0, 1.0, 1.0, 1.0, 1.0, 1.0, 1.0, 1.0, 1.0, 1.0, 1.0, 1.0, 1.0, 1.0, 1.0, 1.0, 1.0, 1.0, 1.0, 1.0, 1.0, 1.0, 1.0, 1.0, 1.0, 1.0, 1.0, 1.0, 1.0, 1.0, 1.0, 1.0, 1.0, 1.0, 1.0, 1.0, 1.0, 1.0, 1.0, 1.0, 1.0, 1.0, 1.0, 1.0, 1.0, 1.0, 1.0, 1.0, 1.0, 1.0, 1.0, 1.0, 1.0, 1.0, 1.0, 1.0, 1.0, 1.0, 1.0, 1.0, 1.0, 1.0, 1.0, 1.0, 1.0, 1.0, 1.0, 1.0, 1.0, 1.0, 1.0, 1.0, 1.0, 1.0, 1.0, 1.0, 1.0, 1.0, 1.0, 1.0, 1.0, 1.0, 1.0, 1.0, 1.0, 1.0, 1.0, 1.0, 1.0, 1.0, 1.0, 1.0, 1.0, 1.0, 1.0, 1.0, 1.0, 1.0, 1.0, 1.0, 1.0, 1.0, 1.0, 1.0, 1.0, 1.0, 1.0, 1.0, 1.0, 1.0, 1.0, 1.0, 1.0, 1.0, 1.0, 1.0, 1.0, 1.0, 1.0, 1.0, 1.0, 1.0, 1.0, 1.0, 1.0, 1.0, 1.0, 1.0, 1.0, 1.0, 1.0, 1.0, 1.0, 1.0, 1.0, 1.0, 1.0, 1.0, 1.0, 1.0, 1.0, 1.0, 1.0, 1.0, 1.0, 1.0, 1.0, 1.0, 1.0, 1.0, 1.0, 1.0, 1.0, 1.0, 1.0, 1.0, 1.0, 1.0, 1.0, 1.0, 1.0, 1.0, 1.0, 1.0, 1.0, 1.0, 1.0, 1.0, 1.0, 1.0, 1.0, 1.0, 1.0, 1.0, 1.0, 1.0, 1.0, 1.0, 1.0, 1.0, 1.0, 1.0, 1.0, 1.0, 1.0, 1.0, 1.0, 1.0, 1.0, 1.0, 1.0, 1.0, 1.0, 1.0, 1.0, 1.0, 1.0, 1.0, 1.0, 1.0, 1.0, 1.0, 1.0, 1.0, 1.0, 1.0, 1.0, 1.0, 1.0, 1.0, 1.0, 1.0, 1.0, 1.0, 1.0, 1.0, 1.0, 1.0, 1.0, 1.0, 1.0, 1.0, 1.0, 1.0, 1.0, 1.0, 1.0, 1.0, 1.0, 1.0, 1.0, 1.0, 1.0, 1.0, 1.0, 1.0, 1.0, 1.0, 1.0, 1.0, 1.0, 1.0, 1.0, 1.0, 1.0, 1.0, 1.0, 1.0, 1.0, 1.0, 1.0, 1.0, 1.0, 1.0, 1.0, 1.0, 1.0, 1.0, 1.0, 1.0, 1.0, 1.0, 1.0, 1.0, 1.0, 1.0, 1.0, 1.0, 1.0, 1.0, 1.0, 1.0, 1.0, 1.0, 1.0, 1.0, 1.0, 1.0, 1.0, 1.0, 1.0, 1.0, 1.0, 1.0, 1.0, 1.0, 1.0, 1.0, 1.0, 1.0, 1.0, 1.0, 1.0, 1.0, 1.0, 1.0, 1.0, 1.0, 1.0, 1.0, 1.0, 1.0, 1.0, 1.0, 1.0, 1.0, 1.0, 1.0, 1.0, 1.0, 1.0, 1.0, 1.0, 1.0, 1.0, 1.0, 1.0, 1.0, 1.0, 1.0, 1.0, 1.0, 1.0, 1.0, 1.0, 1.0, 1.0, 1.0, 1.0, 1.0, 1.0, 1.0, 1.0, 1.0, 1.0, 1.0, 1.0, 1.0, 1.0, 1.0, 1.0, 1.0, 1.0, 1.0, 1.0, 1.0, 1.0, 1.0, 1.0, 1.0, 1.0, 1.0, 1.0, 1.0, 1.0, 1.0, 1.0, 1.0, 1.0, 1.0, 1.0, 1.0, 1.0, 1.0, 1.0, 1.0, 1.0, 1.0, 1.0, 1.0, 1.0, 1.0, 1.0, 1.0, 1.0, 1.0, 1.0, 1.0, 1.0, 1.0, 1.0, 1.0, 1.0, 1.0, 1.0, 1.0, 1.0, 1.0, 1.0, 1.0, 1.0, 1.0, 1.0, 1.0, 1.0, 1.0, 1.0, 1.0, 1.0, 1.0, 1.0, 1.0, 1.0, 1.0, 1.0, 1.0, 1.0, 1.0, 1.0, 1.0, 1.0, 1.0, 1.0, 1.0, 1.0, 1.0, 1.0, 1.0, 1.0, 1.0, 1.0, 1.0, 1.0, 1.0, 1.0, 1.0, 1.0, 1.0, 1.0, 1.0, 1.0, 1.0, 1.0, 1.0, 1.0, 1.0, 1.0, 1.0, 1.0, 1.0, 1.0, 1.0, 1.0, 1.0, 1.0, 1.0, 1.0, 1.0, 1.0, 1.0, 1.0, 1.0, 1.0, 1.0, 1.0, 1.0, 1.0, 1.0, 1.0, 1.0, 1.0, 1.0, 1.0, 1.0, 1.0, 1.0, 1.0, 1.0, 1.0, 1.0, 1.0, 1.0, 1.0, 1.0, 1.0, 1.0, 1.0, 1.0, 1.0, 1.0, 1.0, 1.0, 1.0, 1.0, 1.0, 1.0, 1.0, 1.0, 1.0, 1.0, 1.0, 1.0, 1.0, 1.0, 1.0, 1.0, 1.0, 1.0, 1.0, 1.0, 1.0, 1.0, 1.0, 1.0, 1.0, 1.0, 1.0, 1.0, 1.0, 1.0, 1.0, 1.0, 1.0, 1.0, 1.0, 1.0, 1.0, 1.0, 1.0, 1.0, 1.0, 1.0, 1.0, 1.0, 1.0, 1.0, 1.0, 1.0, 1.0, 1.0, 1.0, 1.0, 1.0, 1.0, 1.0, 1.0, 1.0, 1.0, 1.0, 1.0, 1.0, 1.0, 1.0, 1.0, 1.0, 1.0, 1.0, 1.0, 1.0, 1.0, 1.0, 1.0, 1.0, 1.0, 1.0, 1.0, 1.0, 1.0, 1.0, 1.0, 1.0, 1.0, 1.0, 1.0, 1.0, 1.0, 1.0, 1.0, 1.0, 1.0, 1.0, 1.0, 1.0, 1.0, 1.0, 1.0, 1.0, 1.0, 1.0, 1.0, 1.0, 1.0, 1.0, 1.0, 1.0, 1.0, 1.0, 1.0, 1.0, 1.0, 1.0, 1.0, 1.0, 1.0, 1.0, 1.0, 1.0, 1.0, 1.0, 1.0, 1.0, 1.0, 1.0, 1.0, 1.0, 1.0, 1.0, 1.0, 1.0, 1.0, 1.0, 1.0, 1.0, 1.0, 1.0, 1.0, 1.0, 1.0, 1.0, 1.0, 1.0, 1.0, 1.0, 1.0, 1.0, 1.0, 1.0, 1.0, 1.0, 1.0, 1.0, 1.0, 1.0, 1.0, 1.0, 1.0, 1.0, 1.0, 1.0, 1.0, 1.0, 1.0, 1.0, 1.0, 1.0, 1.0, 1.0, 1.0, 1.0, 1.0, 1.0, 1.0, 1.0, 1.0, 1.0, 1.0, 1.0, 1.0, 1.0, 1.0, 1.0, 1.0, 1.0, 1.0, 1.0, 1.0, 1.0, 1.0, 1.0, 1.0, 1.0, 1.0, 1.0, 1.0, 1.0, 1.0, 1.0, 1.0, 1.0, 1.0, 1.0, 1.0, 1.0, 1.0, 1.0, 1.0, 1.0, 1.0, 1.0, 1.0, 1.0, 1.0, 1.0, 1.0, 1.0, 1.0, 1.0, 1.0, 1.0, 1.0, 1.0, 1.0, 1.0, 1.0, 1.0, 1.0, 1.0, 1.0, 1.0, 1.0, 1.0, 1.0, 1.0, 1.0, 1.0, 1.0, 1.0, 1.0, 1.0, 1.0, 1.0, 1.0, 1.0, 1.0, 1.0, 1.0, 1.0, 1.0, 1.0, 1.0, 1.0, 1.0, 1.0, 1.0, 1.0, 1.0, 1.0, 1.0, 1.0, 1.0, 1.0, 1.0, 1.0, 1.0, 1.0, 1.0, 1.0, 1.0, 1.0, 1.0, 1.0, 1.0, 1.0, 1.0, 1.0, 1.0, 1.0, 1.0, 1.0, 1.0, 1.0, 1.0, 1.0, 1.0, 1.0, 1.0, 1.0, 1.0, 1.0, 1.0, 1.0, 1.0, 1.0, 1.0, 1.0, 1.0, 1.0, 1.0, 1.0, 1.0, 1.0, 1.0, 1.0, 1.0, 1.0, 1.0, 1.0, 1.0, 1.0, 1.0, 1.0, 1.0, 1.0, 1.0, 1.0, 1.0, 1.0, 1.0, 1.0, 1.0, 1.0, 1.0, 1.0, 1.0, 1.0, 1.0, 1.0, 1.0, 1.0, 1.0, 1.0, 1.0, 1.0, 1.0, 1.0, 1.0, 1.0, 1.0, 1.0, 1.0, 1.0, 1.0, 1.0, 1.0, 1.0, 1.0, 1.0, 1.0, 1.0, 1.0, 1.0, 1.0, 1.0, 1.0, 1.0, 1.0, 1.0, 1.0, 1.0, 1.0, 1.0, 1.0, 1.0, 1.0, 1.0, 1.0, 1.0, 1.0, 1.0, 1.0, 1.0, 1.0, 1.0, 1.0, 1.0, 1.0, 1.0, 1.0, 1.0, 1.0, 1.0, 1.0, 1.0, 1.0, 1.0, 1.0, 1.0, 1.0, 1.0, 1.0, 1.0, 1.0, 1.0, 1.0, 1.0, 1.0, 1.0, 1.0, 1.0, 1.0, 1.0, 1.0, 1.0, 1.0, 1.0, 1.0, 1.0, 1.0, 1.0, 1.0, 1.0, 1.0, 1.0, 1.0, 1.0, 1.0, 1.0, 1.0, 1.0, 1.0, 1.0, 1.0, 1.0, 1.0, 1.0, 1.0, 1.0, 1.0, 1.0, 1.0, 1.0, 1.0, 1.0, 1.0, 1.0, 1.0, 1.0, 1.0, 1.0, 1.0, 1.0, 1.0, 1.0, 1.0, 1.0, 1.0, 1.0, 1.0, 1.0, 1.0, 1.0, 1.0, 1.0, 1.0, 1.0, 1.0, 1.0, 1.0, 1.0, 1.0, 1.0, 1.0, 1.0, 1.0, 1.0, 1.0, 1.0, 1.0, 1.0, 1.0, 1.0, 1.0, 1.0, 1.0, 1.0, 1.0, 1.0, 1.0, 1.0, 1.0, 1.0, 1.0, 1.0, 1.0, 1.0, 1.0, 1.0, 1.0, 1.0, 1.0, 1.0, 1.0, 1.0, 1.0, 1.0, 1.0, 1.0, 1.0, 1.0, 1.0, 1.0, 1.0, 1.0, 1.0, 1.0, 1.0, 1.0, 1.0, 1.0, 1.0, 1.0, 1.0, 1.0, 1.0, 1.0, 1.0, 1.0, 1.0, 1.0, 1.0, 1.0, 1.0, 1.0, 1.0, 1.0, 1.0, 1.0, 1.0, 1.0, 1.0, 1.0, 1.0, 1.0, 1.0, 1.0, 1.0, 1.0, 1.0, 1.0, 1.0, 1.0, 1.0, 1.0, 1.0, 1.0, 1.0, 1.0, 1.0, 1.0, 1.0, 1.0, 1.0, 1.0, 1.0, 1.0, 1.0, 1.0, 1.0, 1.0, 1.0, 1.0, 1.0, 1.0, 1.0, 1.0, 1.0, 1.0, 1.0, 1.0, 1.0, 1.0, 1.0, 1.0, 1.0, 1.0, 1.0, 1.0, 1.0, 1.0, 1.0, 1.0, 1.0, 1.0, 1.0, 1.0, 1.0, 1.0, 1.0, 1.0, 1.0, 1.0, 1.0, 1.0, 1.0, 1.0, 1.0, 1.0, 1.0, 1.0, 1.0, 1.0, 1.0, 1.0, 1.0, 1.0, 1.0, 1.0, 1.0, 1.0, 1.0, 1.0, 1.0, 1.0, 1.0, 1.0, 1.0, 1.0, 1.0, 1.0, 1.0, 1.0, 1.0, 1.0, 1.0, 1.0, 1.0, 1.0, 1.0, 1.0, 1.0, 1.0, 1.0, 1.0, 1.0, 1.0, 1.0, 1.0, 1.0, 1.0, 1.0, 1.0, 1.0, 1.0, 1.0, 1.0, 1.0, 1.0, 1.0, 1.0, 1.0, 1.0, 1.0, 1.0, 1.0, 1.0, 1.0, 1.0, 1.0, 1.0, 1.0, 1.0, 1.0, 1.0, 1.0, 1.0, 1.0, 1.0, 1.0, 1.0, 1.0, 1.0, 1.0, 1.0, 1.0, 1.0, 1.0, 1.0, 1.0, 1.0, 1.0, 1.0, 1.0, 1.0, 1.0, 1.0, 1.0, 1.0, 1.0, 1.0, 1.0])
me_cylinder_003.materials.append(mat_material_004)
me_cylinder_003.use_remesh_fix_poles = True
me_cylinder_003.use_remesh_preserve_attributes = False
me_cylinder_003.use_mirror_vertex_groups = False
me_cylinder_003.update()
me_cube = bpy.data.meshes.new('Cube')
me_cube.from_pydata([(-0.5, -0.5, -0.5), (-0.5, -0.5, 0.5), (-0.5, 0.5, -0.5), (-0.5, 0.5, 0.5), (0.5, -0.5, -0.5), (0.5, -0.5, 0.5), (0.5, 0.5, -0.5), (0.5, 0.5, 0.5)], [], [(0, 1, 3, 2), (2, 3, 7, 6), (6, 7, 5, 4), (4, 5, 1, 0), (2, 6, 4, 0), (7, 3, 1, 5)])
_uv = me_cube.uv_layers.new(name='UVMap')
_uv.uv.foreach_set('vector', [0.375, 0.0, 0.625, 0.0, 0.625, 0.25, 0.375, 0.25, 0.375, 0.25, 0.625, 0.25, 0.625, 0.5, 0.375, 0.5, 0.375, 0.5, 0.625, 0.5, 0.625, 0.75, 0.375, 0.75, 0.375, 0.75, 0.625, 0.75, 0.625, 1.0, 0.375, 1.0, 0.125, 0.5, 0.375, 0.5, 0.375, 0.75, 0.125, 0.75, 0.625, 0.5, 0.875, 0.5, 0.875, 0.75, 0.625, 0.75])
me_cube.materials.append(mat_collision_shape_material)
me_cube.use_remesh_fix_poles = True
me_cube.use_remesh_preserve_attributes = False
me_cube.use_mirror_vertex_groups = False
me_cube.update()
me_cylinder_004 = bpy.data.meshes.new('Cylinder.004')
me_cylinder_004.from_pydata([(-6.24e-08, 1.332, 0.4063), (-6.24e-08, -1.332, 0.4063), (0.07927, 1.332, 0.3985), (0.07927, -1.332, 0.3985), (0.1555, 1.332, 0.3754), (0.1555, -1.332, 0.3754), (0.2257, 1.332, 0.3378), (0.2257, -1.332, 0.3378), (0.2873, 1.332, 0.2873), (0.2873, -1.332, 0.2873), (0.3378, 1.332, 0.2257), (0.3378, -1.332, 0.2257), (0.3754, 1.332, 0.1555), (0.3754, -1.332, 0.1555), (0.3985, 1.332, 0.07927), (0.3985, -1.332, 0.07927), (0.4063, 1.332, -4.758e-08), (0.4063, -1.332, -1.64e-07), (0.3985, 1.332, -0.07927), (0.3985, -1.332, -0.07927), (0.3754, 1.332, -0.1555), (0.3754, -1.332, -0.1555), (0.3378, 1.332, -0.2257), (0.3378, -1.332, -0.2257), (0.2873, 1.332, -0.2873), (0.2873, -1.332, -0.2873), (0.2257, 1.332, -0.3378), (0.2257, -1.332, -0.3378), (0.1555, 1.332, -0.3754), (0.1555, -1.332, -0.3754), (0.07927, 1.332, -0.3985), (0.07927, -1.332, -0.3985), (-1.948e-07, 1.332, -0.4063), (-1.948e-07, -1.332, -0.4063), (-0.07927, 1.332, -0.3985), (-0.07927, -1.332, -0.3985), (-0.1555, 1.332, -0.3754), (-0.1555, -1.332, -0.3754), (-0.2257, 1.332, -0.3378), (-0.2257, -1.332, -0.3378), (-0.2873, 1.332, -0.2873), (-0.2873, -1.332, -0.2873), (-0.3378, 1.332, -0.2257), (-0.3378, -1.332, -0.2257), (-0.3754, 1.332, -0.1555), (-0.3754, -1.332, -0.1555), (-0.3985, 1.332, -0.07927), (-0.3985, -1.332, -0.07927), (-0.4063, 1.332, 3.141e-07), (-0.4063, -1.332, 1.976e-07), (-0.3985, 1.332, 0.07927), (-0.3985, -1.332, 0.07927), (-0.3754, 1.332, 0.1555), (-0.3754, -1.332, 0.1555), (-0.3378, 1.332, 0.2257), (-0.3378, -1.332, 0.2257), (-0.2873, 1.332, 0.2873), (-0.2873, -1.332, 0.2873), (-0.2257, 1.332, 0.3378), (-0.2257, -1.332, 0.3378), (-0.1555, 1.332, 0.3754), (-0.1555, -1.332, 0.3754), (-0.07927, 1.332, 0.3985), (-0.07927, -1.332, 0.3985)], [], [(0, 1, 3, 2), (2, 3, 5, 4), (4, 5, 7, 6), (6, 7, 9, 8), (8, 9, 11, 10), (10, 11, 13, 12), (12, 13, 15, 14), (14, 15, 17, 16), (16, 17, 19, 18), (18, 19, 21, 20), (20, 21, 23, 22), (22, 23, 25, 24), (24, 25, 27, 26), (26, 27, 29, 28), (28, 29, 31, 30), (30, 31, 33, 32), (32, 33, 35, 34), (34, 35, 37, 36), (36, 37, 39, 38), (38, 39, 41, 40), (40, 41, 43, 42), (42, 43, 45, 44), (44, 45, 47, 46), (46, 47, 49, 48), (48, 49, 51, 50), (50, 51, 53, 52), (52, 53, 55, 54), (54, 55, 57, 56), (56, 57, 59, 58), (58, 59, 61, 60), (3, 1, 63, 61, 59, 57, 55, 53, 51, 49, 47, 45, 43, 41, 39, 37, 35, 33, 31, 29, 27, 25, 23, 21, 19, 17, 15, 13, 11, 9, 7, 5), (60, 61, 63, 62), (62, 63, 1, 0), (0, 2, 4, 6, 8, 10, 12, 14, 16, 18, 20, 22, 24, 26, 28, 30, 32, 34, 36, 38, 40, 42, 44, 46, 48, 50, 52, 54, 56, 58, 60, 62)])
_uv = me_cylinder_004.uv_layers.new(name='UVMap')
_uv.uv.foreach_set('vector', [1.0, 0.5, 1.0, 1.0, 0.9688, 1.0, 0.9688, 0.5, 0.9688, 0.5, 0.9688, 1.0, 0.9375, 1.0, 0.9375, 0.5, 0.9375, 0.5, 0.9375, 1.0, 0.9062, 1.0, 0.9062, 0.5, 0.9062, 0.5, 0.9062, 1.0, 0.875, 1.0, 0.875, 0.5, 0.875, 0.5, 0.875, 1.0, 0.8438, 1.0, 0.8438, 0.5, 0.8438, 0.5, 0.8438, 1.0, 0.8125, 1.0, 0.8125, 0.5, 0.8125, 0.5, 0.8125, 1.0, 0.7812, 1.0, 0.7812, 0.5, 0.7812, 0.5, 0.7812, 1.0, 0.75, 1.0, 0.75, 0.5, 0.75, 0.5, 0.75, 1.0, 0.7188, 1.0, 0.7188, 0.5, 0.7188, 0.5, 0.7188, 1.0, 0.6875, 1.0, 0.6875, 0.5, 0.6875, 0.5, 0.6875, 1.0, 0.6562, 1.0, 0.6562, 0.5, 0.6562, 0.5, 0.6562, 1.0, 0.625, 1.0, 0.625, 0.5, 0.625, 0.5, 0.625, 1.0, 0.5938, 1.0, 0.5938, 0.5, 0.5938, 0.5, 0.5938, 1.0, 0.5625, 1.0, 0.5625, 0.5, 0.5625, 0.5, 0.5625, 1.0, 0.5312, 1.0, 0.5312, 0.5, 0.5312, 0.5, 0.5312, 1.0, 0.5, 1.0, 0.5, 0.5, 0.5, 0.5, 0.5, 1.0, 0.4688, 1.0, 0.4688, 0.5, 0.4688, 0.5, 0.4688, 1.0, 0.4375, 1.0, 0.4375, 0.5, 0.4375, 0.5, 0.4375, 1.0, 0.4062, 1.0, 0.4062, 0.5, 0.4062, 0.5, 0.4062, 1.0, 0.375, 1.0, 0.375, 0.5, 0.375, 0.5, 0.375, 1.0, 0.3438, 1.0, 0.3438, 0.5, 0.3438, 0.5, 0.3438, 1.0, 0.3125, 1.0, 0.3125, 0.5, 0.3125, 0.5, 0.3125, 1.0, 0.2812, 1.0, 0.2812, 0.5, 0.2812, 0.5, 0.2812, 1.0, 0.25, 1.0, 0.25, 0.5, 0.25, 0.5, 0.25, 1.0, 0.2188, 1.0, 0.2188, 0.5, 0.2188, 0.5, 0.2188, 1.0, 0.1875, 1.0, 0.1875, 0.5, 0.1875, 0.5, 0.1875, 1.0, 0.1562, 1.0, 0.1562, 0.5, 0.1562, 0.5, 0.1562, 1.0, 0.125, 1.0, 0.125, 0.5, 0.125, 0.5, 0.125, 1.0, 0.09375, 1.0, 0.09375, 0.5, 0.09375, 0.5, 0.09375, 1.0, 0.0625, 1.0, 0.0625, 0.5, 0.2968, 0.4854, 0.25, 0.49, 0.2032, 0.4854, 0.1582, 0.4717, 0.1167, 0.4496, 0.08029, 0.4197, 0.05045, 0.3833, 0.02827, 0.3418, 0.01461, 0.2968, 0.01, 0.25, 0.01461, 0.2032, 0.02827, 0.1582, 0.05045, 0.1167, 0.08029, 0.08029, 0.1167, 0.05045, 0.1582, 0.02827, 0.2032, 0.01461, 0.25, 0.01, 0.2968, 0.01461, 0.3418, 0.02827, 0.3833, 0.05045, 0.4197, 0.08029, 0.4496, 0.1167, 0.4717, 0.1582, 0.4854, 0.2032, 0.49, 0.25, 0.4854, 0.2968, 0.4717, 0.3418, 0.4496, 0.3833, 0.4197, 0.4197, 0.3833, 0.4496, 0.3418, 0.4717, 0.0625, 0.5, 0.0625, 1.0, 0.03125, 1.0, 0.03125, 0.5, 0.03125, 0.5, 0.03125, 1.0, 0.0, 1.0, 0.0, 0.5, 0.75, 0.49, 0.7968, 0.4854, 0.8418, 0.4717, 0.8833, 0.4496, 0.9197, 0.4197, 0.9496, 0.3833, 0.9717, 0.3418, 0.9854, 0.2968, 0.99, 0.25, 0.9854, 0.2032, 0.9717, 0.1582, 0.9496, 0.1167, 0.9197, 0.08029, 0.8833, 0.05045, 0.8418, 0.02827, 0.7968, 0.01461, 0.75, 0.01, 0.7032, 0.01461, 0.6582, 0.02827, 0.6167, 0.05045, 0.5803, 0.08029, 0.5504, 0.1167, 0.5283, 0.1582, 0.5146, 0.2032, 0.51, 0.25, 0.5146, 0.2968, 0.5283, 0.3418, 0.5504, 0.3833, 0.5803, 0.4197, 0.6167, 0.4496, 0.6582, 0.4717, 0.7032, 0.4854])
me_cylinder_004.materials.append(mat_material_001)
me_cylinder_004.use_remesh_fix_poles = True
me_cylinder_004.use_remesh_preserve_attributes = False
me_cylinder_004.use_mirror_vertex_groups = False
me_cylinder_004.update()

# ---- objects
ob_light = bpy.data.objects.new('Light', light_light)
ob_camera = bpy.data.objects.new('Camera', cam_camera)
ob_bone2 = bpy.data.objects.new('Bone2', me_cylinder_001)
ob_bone1 = bpy.data.objects.new('Bone1', me_cylinder_002)
ob_j1 = bpy.data.objects.new('j1', None)
ob_j2 = bpy.data.objects.new('j2', None)
ob_j3 = bpy.data.objects.new('j3', None)
ob_skin = bpy.data.objects.new('Skin', me_cylinder_003)
ob_skin_coll_shape_1 = bpy.data.objects.new('Skin_coll_shape_1', me_cube)
ob_bone3 = bpy.data.objects.new('Bone3', me_cylinder_004)

# ---- transforms, parenting, visibility, modifiers, constraints
ob_light.location = (4.076, 1.005, 5.904)
ob_light.rotation_euler = (0.6503, 0.05522, 1.866)
ob_light.lock_rotations_4d = False
ob_light.empty_display_type = 'ARROWS'
ob_light.color = (0.0, 0.0, 0.0, 0.0)
ob_light.lineart.crease_threshold = 0.0
ob_camera.location = (7.359, -6.926, 4.958)
ob_camera.rotation_euler = (1.109, 0.0, 0.8149)
ob_camera.lock_rotations_4d = False
ob_camera.empty_display_type = 'ARROWS'
ob_camera.color = (0.0, 0.0, 0.0, 0.0)
ob_camera.display_type = 'WIRE'
ob_camera.lineart.crease_threshold = 0.0
ob_bone2.parent = ob_j2
ob_bone2.location = (6.24e-08, 1.332, 1.77e-07)
ob_bone2.lineart.crease_threshold = 0.0
ob_bone1.parent = ob_j1
ob_bone1.matrix_parent_inverse = Matrix(((1.0, -0.0, -0.0, -4.983e-08), (-0.0, 1.0, 0.0, 2.664), (-0.0, -0.0, 1.0, 1.407e-06), (-0.0, 0.0, -0.0, 1.0)))
ob_bone1.location = (6.24e-08, -1.332, -7.544e-07)
ob_bone1.lineart.crease_threshold = 0.0
ob_j1.location = (4.983e-08, -2.664, -1.407e-06)
ob_j1.empty_display_type = 'ARROWS'
ob_j1.lineart.crease_threshold = 0.0
ob_j2.parent = ob_bone1
ob_j2.matrix_parent_inverse = Matrix(((1.0, -0.0, -0.0, -6.24e-08), (-0.0, 1.0, 0.0, 1.332), (-0.0, -0.0, 1.0, 7.544e-07), (-0.0, 0.0, -0.0, 1.0)))
ob_j2.location = (0.0, 0.0, 0.0)
ob_j2.empty_display_type = 'ARROWS'
ob_j2.lineart.crease_threshold = 0.0
ob_j3.parent = ob_bone2
ob_j3.matrix_parent_inverse = Matrix(((1.0, -0.0, 0.0, -6.24e-08), (-0.0, 1.0, -0.0, -1.332), (0.0, -0.0, 1.0, -1.77e-07), (-0.0, 0.0, -0.0, 1.0)))
ob_j3.location = (4.983e-08, 2.664, 2.263e-07)
ob_j3.empty_display_type = 'ARROWS'
ob_j3.lineart.crease_threshold = 0.0
ob_skin.location = (0.0, 1.334, 0.0)
ob_skin.rotation_euler = (0.0, -0.2148, 0.0)
ob_skin.lineart.crease_threshold = 0.0
ob_skin_coll_shape_1.parent = ob_skin
ob_skin_coll_shape_1.matrix_parent_inverse = Matrix(((0.977, -0.0, 0.2131, 0.0), (-0.0, 1.0, -0.0, -1.334), (-0.2131, -0.0, 0.977, -0.0), (-0.0, -0.0, -0.0, 1.0)))
ob_skin_coll_shape_1.location = (0.0, 1.334, 0.0)
ob_skin_coll_shape_1.rotation_euler = (0.0, -0.2148, 0.0)
ob_skin_coll_shape_1.scale = (1.0, 1.506, 1.0)
ob_skin_coll_shape_1.hide_select = True
ob_skin_coll_shape_1.show_transparent = True
ob_skin_coll_shape_1.lineart.crease_threshold = 0.0
ob_bone3.parent = ob_j3
ob_bone3.matrix_parent_inverse = Matrix(((1.0, -0.0, 0.0, -4.983e-08), (-0.0, 1.0, -0.0, -2.664), (0.0, -0.0, 1.0, -2.263e-07), (-0.0, 0.0, -0.0, 1.0)))
ob_bone3.location = (6.24e-08, 3.992, 1.77e-07)
ob_bone3.lineart.crease_threshold = 0.0

# ---- collection membership
col_collection.objects.link(ob_light)
col_collection.objects.link(ob_camera)
col_collection.objects.link(ob_bone2)
col_collection.objects.link(ob_bone1)
col_collection.objects.link(ob_j1)
col_collection.objects.link(ob_j2)
col_collection.objects.link(ob_j3)
col_collection.objects.link(ob_skin)
col_collection.objects.link(ob_skin_coll_shape_1)
col_collection.objects.link(ob_bone3)

# ---- scene / render settings (as saved in the file)
scene.camera = ob_camera
scene.frame_start = 1; scene.frame_end = 250; scene.frame_set(1)
scene.render.engine = 'BLENDER_EEVEE_NEXT'
scene.cycles.use_denoising = False
scene.cycles.samples = 128
scene.cycles.sampling_pattern = 'TABULATED_SOBOL'
scene.cycles.use_adaptive_sampling = False
scene.cycles.use_light_tree = False
scene.view_settings.view_transform = 'Filmic'
bpy.context.view_layer.update()
